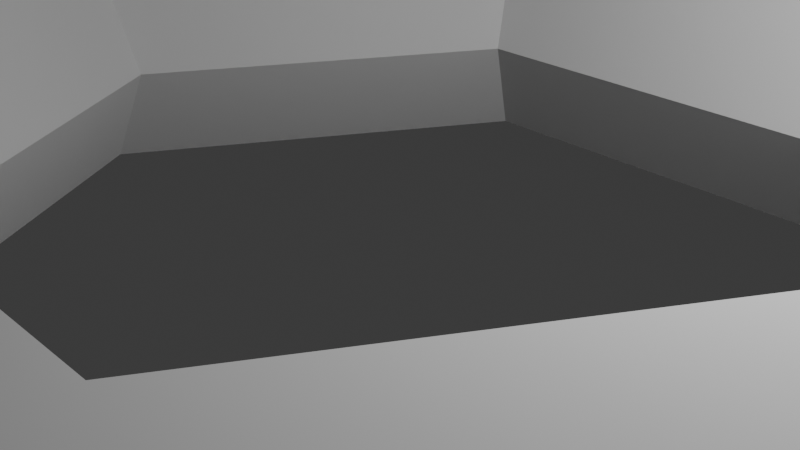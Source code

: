 # Source: Obj_Key_Normal_A.blend  (saved by Blender 5.0.119; exported with 4.5.12 LTS)
import bpy
from mathutils import Matrix  # noqa: F401  (used for matrix-valued properties, if any)

bpy.ops.wm.read_factory_settings(use_empty=True)
scene = bpy.context.scene
scene.name = 'Scene'

# ---- collections
col_collection = bpy.data.collections.new('Collection'); scene.collection.children.link(col_collection)

# ---- world
world_world = bpy.data.worlds.new('World'); scene.world = world_world
world_world.use_nodes = True; world_world.node_tree.nodes.clear()
_N = world_world.node_tree.nodes; _L = world_world.node_tree.links
n0 = _N.new('ShaderNodeOutputWorld'); n0.name = 'World Output'; n0.location = (200, 100)
n1 = _N.new('ShaderNodeBackground'); n1.name = 'Background'; n1.location = (-200, 100)
n1.inputs[0].default_value = (0.05088, 0.05088, 0.05088, 1.0)
_L.new(n1.outputs[0], n0.inputs[0])
n0.is_active_output = True
world_world.color = (0.05088, 0.05088, 0.05088)
world_world.sun_shadow_jitter_overblur = 0.0

# ---- cameras
cam_camera = bpy.data.cameras.new('Camera')
cam_camera.clip_end = 100.0
cam_camera.ortho_scale = 7.314

# ---- lights
light_light = bpy.data.lights.new('Light', 'POINT')
light_light.energy = 1000.0
light_light.shadow_soft_size = 0.1

# ---- meshes
me_torus = bpy.data.meshes.new('Torus')
me_torus.from_pydata([(1.25, 0.0, 0.0), (1.125, 0.0, 0.2165), (0.875, 0.0, 0.2165), (0.75, 0.0, 3.062e-17), (0.875, 0.0, -0.2165), (1.125, 0.0, -0.2165), (0.625, 1.083, 0.0), (0.5625, 0.9743, 0.2165), (0.4375, 0.7578, 0.2165), (0.375, 0.6495, 3.062e-17), (0.4375, 0.7578, -0.2165), (0.5625, 0.9743, -0.2165), (-0.625, 1.083, 0.0), (-0.5625, 0.9743, 0.2165), (-0.4375, 0.7578, 0.2165), (-0.375, 0.6495, 3.062e-17), (-0.4375, 0.7578, -0.2165), (-0.5625, 0.9743, -0.2165), (-1.25, 1.093e-07, 0.0), (-1.125, 9.835e-08, 0.2165), (-0.875, 7.649e-08, 0.2165), (-0.75, 6.557e-08, 3.062e-17), (-0.875, 7.649e-08, -0.2165), (-1.125, 9.835e-08, -0.2165), (-0.625, -1.083, 0.0), (-0.5625, -0.9743, 0.2165), (-0.4375, -0.7578, 0.2165), (-0.375, -0.6495, 3.062e-17), (-0.4375, -0.7578, -0.2165), (-0.5625, -0.9743, -0.2165), (0.625, -1.083, 0.0), (0.5625, -0.9743, 0.2165), (0.4375, -0.7578, 0.2165), (0.375, -0.6495, 3.062e-17), (0.4375, -0.7578, -0.2165), (0.5625, -0.9743, -0.2165), (1.188, 0.0, -0.1083), (0.5937, 1.028, -0.1083), (-0.5937, 1.028, -0.1083), (-1.188, 1.038e-07, -0.1083), (-0.5937, -1.028, -0.1083), (0.5937, -1.028, -0.1083), (1.208, 0.0, 0.07217), (1.167, 0.0, 0.1443), (0.6042, 1.046, 0.07217), (0.5833, 1.01, 0.1443), (-0.6042, 1.046, 0.07217), (-0.5833, 1.01, 0.1443), (-1.208, 1.056e-07, 0.07217), (-1.167, 1.02e-07, 0.1443), (-0.6042, -1.046, 0.07217), (-0.5833, -1.01, 0.1443), (0.6042, -1.046, 0.07217), (0.5833, -1.01, 0.1443), (5.96e-08, 1.083, 0.0), (5.96e-08, 0.9743, 0.2165), (2.98e-08, 0.7578, 0.2165), (2.98e-08, 0.6495, 3.062e-17), (2.98e-08, 0.7578, -0.2165), (5.96e-08, 0.9743, -0.2165), (5.96e-08, 1.028, -0.1083), (5.96e-08, 1.046, 0.07217), (5.96e-08, 1.01, 0.1443), (-0.3125, 1.083, 0.0), (-0.2812, 0.9743, 0.2165), (-0.2187, 0.7578, 0.2165), (-0.1875, 0.6495, 3.062e-17), (-0.2187, 0.7578, -0.2165), (-0.2812, 0.9743, -0.2165), (-0.2969, 1.028, -0.1083), (-0.3021, 1.046, 0.07217), (-0.2917, 1.01, 0.1443)], [], [(43, 45, 7, 1), (1, 7, 8, 2), (2, 8, 9, 3), (3, 9, 10, 4), (4, 10, 11, 5), (36, 37, 6, 0), (71, 47, 13, 64), (64, 13, 14, 65), (65, 14, 15, 66), (66, 15, 16, 67), (67, 16, 17, 68), (69, 38, 12, 63), (47, 49, 19, 13), (13, 19, 20, 14), (14, 20, 21, 15), (15, 21, 22, 16), (16, 22, 23, 17), (38, 39, 18, 12), (49, 51, 25, 19), (19, 25, 26, 20), (20, 26, 27, 21), (21, 27, 28, 22), (22, 28, 29, 23), (39, 40, 24, 18), (51, 53, 31, 25), (25, 31, 32, 26), (26, 32, 33, 27), (27, 33, 34, 28), (28, 34, 35, 29), (40, 41, 30, 24), (53, 43, 1, 31), (31, 1, 2, 32), (32, 2, 3, 33), (33, 3, 4, 34), (34, 4, 5, 35), (41, 36, 0, 30), (35, 5, 36, 41), (29, 35, 41, 40), (23, 29, 40, 39), (17, 23, 39, 38), (68, 17, 38, 69), (5, 11, 37, 36), (30, 0, 42, 52), (52, 42, 43, 53), (24, 30, 52, 50), (50, 52, 53, 51), (18, 24, 50, 48), (48, 50, 51, 49), (12, 18, 48, 46), (46, 48, 49, 47), (63, 12, 46, 70), (70, 46, 47, 71), (0, 6, 44, 42), (42, 44, 45, 43), (44, 61, 62, 45), (6, 54, 61, 44), (11, 59, 60, 37), (37, 60, 54, 6), (10, 58, 59, 11), (9, 57, 58, 10), (8, 56, 57, 9), (7, 55, 56, 8), (45, 62, 55, 7), (61, 70, 71, 62), (54, 63, 70, 61), (59, 68, 69, 60), (60, 69, 63, 54), (58, 67, 68, 59), (57, 66, 67, 58), (56, 65, 66, 57), (55, 64, 65, 56), (62, 71, 64, 55)])
_uv = me_torus.uv_layers.new(name='UVMap')
_uv.uv.foreach_set('vector', [0.5, 0.6111, 0.6667, 0.6111, 0.6667, 0.6667, 0.5, 0.6667, 0.5, 0.6667, 0.6667, 0.6667, 0.6667, 0.8333, 0.5, 0.8333, 0.5, 0.8333, 0.6667, 0.8333, 0.6667, 1.0, 0.5, 1.0, 0.5, -1.11e-16, 0.6667, -1.11e-16, 0.6667, 0.1667, 0.5, 0.1667, 0.5, 0.1667, 0.6667, 0.1667, 0.6667, 0.3333, 0.5, 0.3333, 0.5, 0.4167, 0.6667, 0.4167, 0.6667, 0.5, 0.5, 0.5, 0.7917, 0.6111, 0.8333, 0.6111, 0.8333, 0.6667, 0.7917, 0.6667, 0.7917, 0.6667, 0.8333, 0.6667, 0.8333, 0.8333, 0.7917, 0.8333, 0.7917, 0.8333, 0.8333, 0.8333, 0.8333, 1.0, 0.7917, 1.0, 0.7917, -1.11e-16, 0.8333, -1.11e-16, 0.8333, 0.1667, 0.7917, 0.1667, 0.7917, 0.1667, 0.8333, 0.1667, 0.8333, 0.3333, 0.7917, 0.3333, 0.7917, 0.4167, 0.8333, 0.4167, 0.8333, 0.5, 0.7917, 0.5, 0.8333, 0.6111, 1.0, 0.6111, 1.0, 0.6667, 0.8333, 0.6667, 0.8333, 0.6667, 1.0, 0.6667, 1.0, 0.8333, 0.8333, 0.8333, 0.8333, 0.8333, 1.0, 0.8333, 1.0, 1.0, 0.8333, 1.0, 0.8333, -1.11e-16, 1.0, -1.11e-16, 1.0, 0.1667, 0.8333, 0.1667, 0.8333, 0.1667, 1.0, 0.1667, 1.0, 0.3333, 0.8333, 0.3333, 0.8333, 0.4167, 1.0, 0.4167, 1.0, 0.5, 0.8333, 0.5, -1.11e-16, 0.6111, 0.1667, 0.6111, 0.1667, 0.6667, -1.11e-16, 0.6667, -1.11e-16, 0.6667, 0.1667, 0.6667, 0.1667, 0.8333, -1.11e-16, 0.8333, -1.11e-16, 0.8333, 0.1667, 0.8333, 0.1667, 1.0, -1.11e-16, 1.0, -1.11e-16, -1.11e-16, 0.1667, -1.11e-16, 0.1667, 0.1667, -1.11e-16, 0.1667, -1.11e-16, 0.1667, 0.1667, 0.1667, 0.1667, 0.3333, -1.11e-16, 0.3333, -1.11e-16, 0.4167, 0.1667, 0.4167, 0.1667, 0.5, -1.11e-16, 0.5, 0.1667, 0.6111, 0.3333, 0.6111, 0.3333, 0.6667, 0.1667, 0.6667, 0.1667, 0.6667, 0.3333, 0.6667, 0.3333, 0.8333, 0.1667, 0.8333, 0.1667, 0.8333, 0.3333, 0.8333, 0.3333, 1.0, 0.1667, 1.0, 0.1667, -1.11e-16, 0.3333, -1.11e-16, 0.3333, 0.1667, 0.1667, 0.1667, 0.1667, 0.1667, 0.3333, 0.1667, 0.3333, 0.3333, 0.1667, 0.3333, 0.1667, 0.4167, 0.3333, 0.4167, 0.3333, 0.5, 0.1667, 0.5, 0.3333, 0.6111, 0.5, 0.6111, 0.5, 0.6667, 0.3333, 0.6667, 0.3333, 0.6667, 0.5, 0.6667, 0.5, 0.8333, 0.3333, 0.8333, 0.3333, 0.8333, 0.5, 0.8333, 0.5, 1.0, 0.3333, 1.0, 0.3333, -1.11e-16, 0.5, -1.11e-16, 0.5, 0.1667, 0.3333, 0.1667, 0.3333, 0.1667, 0.5, 0.1667, 0.5, 0.3333, 0.3333, 0.3333, 0.3333, 0.4167, 0.5, 0.4167, 0.5, 0.5, 0.3333, 0.5, 0.3333, 0.3333, 0.5, 0.3333, 0.5, 0.4167, 0.3333, 0.4167, 0.1667, 0.3333, 0.3333, 0.3333, 0.3333, 0.4167, 0.1667, 0.4167, -1.11e-16, 0.3333, 0.1667, 0.3333, 0.1667, 0.4167, -1.11e-16, 0.4167, 0.8333, 0.3333, 1.0, 0.3333, 1.0, 0.4167, 0.8333, 0.4167, 0.7917, 0.3333, 0.8333, 0.3333, 0.8333, 0.4167, 0.7917, 0.4167, 0.5, 0.3333, 0.6667, 0.3333, 0.6667, 0.4167, 0.5, 0.4167, 0.3333, 0.5, 0.5, 0.5, 0.5, 0.5556, 0.3333, 0.5556, 0.3333, 0.5556, 0.5, 0.5556, 0.5, 0.6111, 0.3333, 0.6111, 0.1667, 0.5, 0.3333, 0.5, 0.3333, 0.5556, 0.1667, 0.5556, 0.1667, 0.5556, 0.3333, 0.5556, 0.3333, 0.6111, 0.1667, 0.6111, -1.11e-16, 0.5, 0.1667, 0.5, 0.1667, 0.5556, -1.11e-16, 0.5556, -1.11e-16, 0.5556, 0.1667, 0.5556, 0.1667, 0.6111, -1.11e-16, 0.6111, 0.8333, 0.5, 1.0, 0.5, 1.0, 0.5556, 0.8333, 0.5556, 0.8333, 0.5556, 1.0, 0.5556, 1.0, 0.6111, 0.8333, 0.6111, 0.7917, 0.5, 0.8333, 0.5, 0.8333, 0.5556, 0.7917, 0.5556, 0.7917, 0.5556, 0.8333, 0.5556, 0.8333, 0.6111, 0.7917, 0.6111, 0.5, 0.5, 0.6667, 0.5, 0.6667, 0.5556, 0.5, 0.5556, 0.5, 0.5556, 0.6667, 0.5556, 0.6667, 0.6111, 0.5, 0.6111, 0.6667, 0.5556, 0.75, 0.5556, 0.75, 0.6111, 0.6667, 0.6111, 0.6667, 0.5, 0.75, 0.5, 0.75, 0.5556, 0.6667, 0.5556, 0.6667, 0.3333, 0.75, 0.3333, 0.75, 0.4167, 0.6667, 0.4167, 0.6667, 0.4167, 0.75, 0.4167, 0.75, 0.5, 0.6667, 0.5, 0.6667, 0.1667, 0.75, 0.1667, 0.75, 0.3333, 0.6667, 0.3333, 0.6667, -1.11e-16, 0.75, -1.11e-16, 0.75, 0.1667, 0.6667, 0.1667, 0.6667, 0.8333, 0.75, 0.8333, 0.75, 1.0, 0.6667, 1.0, 0.6667, 0.6667, 0.75, 0.6667, 0.75, 0.8333, 0.6667, 0.8333, 0.6667, 0.6111, 0.75, 0.6111, 0.75, 0.6667, 0.6667, 0.6667, 0.75, 0.5556, 0.7917, 0.5556, 0.7917, 0.6111, 0.75, 0.6111, 0.75, 0.5, 0.7917, 0.5, 0.7917, 0.5556, 0.75, 0.5556, 0.75, 0.3333, 0.7917, 0.3333, 0.7917, 0.4167, 0.75, 0.4167, 0.75, 0.4167, 0.7917, 0.4167, 0.7917, 0.5, 0.75, 0.5, 0.75, 0.1667, 0.7917, 0.1667, 0.7917, 0.3333, 0.75, 0.3333, 0.75, -1.11e-16, 0.7917, -1.11e-16, 0.7917, 0.1667, 0.75, 0.1667, 0.75, 0.8333, 0.7917, 0.8333, 0.7917, 1.0, 0.75, 1.0, 0.75, 0.6667, 0.7917, 0.6667, 0.7917, 0.8333, 0.75, 0.8333, 0.75, 0.6111, 0.7917, 0.6111, 0.7917, 0.6667, 0.75, 0.6667])
me_torus.update()

# ---- objects
ob_light = bpy.data.objects.new('Light', light_light)
ob_camera = bpy.data.objects.new('Camera', cam_camera)
ob_torus = bpy.data.objects.new('Torus', me_torus)

# ---- transforms, parenting, visibility, modifiers, constraints
ob_light.location = (4.076, 1.005, 5.904)
ob_light.rotation_euler = (0.6503, 0.05522, 1.866)
ob_light.lock_rotations_4d = False
ob_light.empty_display_type = 'ARROWS'
ob_light.color = (0.0, 0.0, 0.0, 0.0)
ob_light.lineart.crease_threshold = 0.0
ob_camera.location = (7.359, -6.926, 4.958)
ob_camera.rotation_euler = (1.109, 0.0, 0.8149)
ob_camera.lock_rotations_4d = False
ob_camera.empty_display_type = 'ARROWS'
ob_camera.color = (0.0, 0.0, 0.0, 0.0)
ob_camera.display_type = 'WIRE'
ob_camera.lineart.crease_threshold = 0.0
ob_torus.location = (-0.03229, 0.005689, 0.3322)
ob_torus.scale = (6.409, 6.381, 6.254)

# ---- collection membership
col_collection.objects.link(ob_light)
col_collection.objects.link(ob_camera)
col_collection.objects.link(ob_torus)

# ---- scene / render settings (as saved in the file)
scene.camera = ob_camera
scene.frame_start = 1; scene.frame_end = 250; scene.frame_set(1)
scene.render.engine = 'BLENDER_EEVEE_NEXT'
scene.render.bake_bias = 0.0
scene.render.bake_samples = 0
scene.cycles.sampling_pattern = 'TABULATED_SOBOL'
scene.eevee.use_volume_custom_range = False
bpy.context.view_layer.update()
